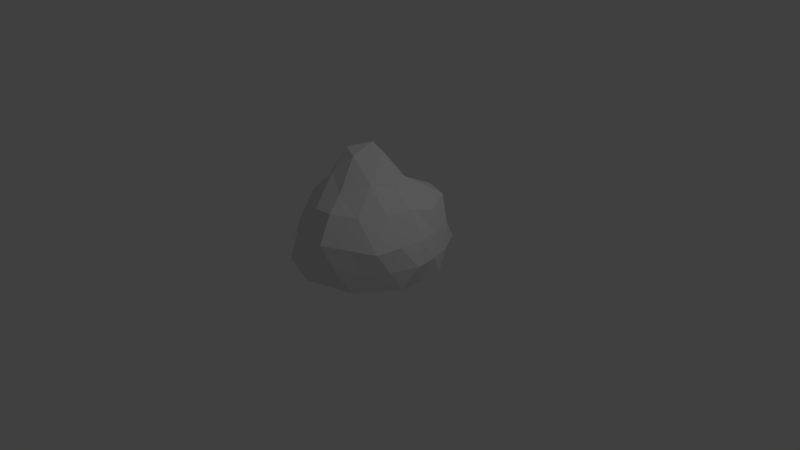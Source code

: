 # Source: rock2.blend  (saved by Blender 2.78.0; exported with 4.5.12 LTS)
import bpy
from mathutils import Matrix  # noqa: F401  (used for matrix-valued properties, if any)

bpy.ops.wm.read_factory_settings(use_empty=True)
scene = bpy.context.scene
scene.name = 'Scene'

# ---- collections
col_collection_1 = bpy.data.collections.new('Collection 1'); scene.collection.children.link(col_collection_1)

# ---- world
world_world = bpy.data.worlds.new('World'); scene.world = world_world
world_world.color = (0.05088, 0.05088, 0.05088)
world_world.use_sun_shadow = False
world_world.sun_shadow_jitter_overblur = 0.0
world_world.cycles.sampling_method = 'MANUAL'

# ---- cameras
cam_camera = bpy.data.cameras.new('Camera')
cam_camera.clip_end = 100.0
cam_camera.lens = 35.0
cam_camera.sensor_width = 32.0
cam_camera.sensor_height = 18.0
cam_camera.ortho_scale = 7.314
cam_camera.dof.focus_distance = 0.0
cam_camera.dof.aperture_fstop = 128.0

# ---- lights
light_lamp = bpy.data.lights.new('Lamp', 'POINT')
light_lamp.transmission_factor = 0.0
light_lamp.cutoff_distance = 30.0
light_lamp.energy = 100.0
light_lamp.shadow_buffer_clip_start = 1.001
light_lamp.shadow_soft_size = 0.1
light_lamp.shadow_maximum_resolution = 0.006
light_lamp.use_absolute_resolution = True

# ---- meshes
me_icosphere = bpy.data.meshes.new('Icosphere')
me_icosphere.from_pydata([(0.5557, -0.8041, 0.5533), (0.1382, -0.9977, 0.2904), (1.06, -0.1545, 0.2886), (0.4321, -0.9235, 0.2904), (0.2629, 0.0, 1.458), (0.2194, -0.7907, 0.9054), (0.2764, -0.9954, 0.5808), (-0.7236, -0.5257, 0.4472), (-0.7236, 0.5257, 0.4472), (0.2764, 0.9991, 0.4472), (0.9756, 0.0, 0.5771), (0.01179, 0.07574, 1.529), (0.2194, 0.8647, 0.8031), (0.1382, 0.9996, 0.2236), (-0.6572, 0.4174, 0.6489), (-0.9027, 0.4174, 0.2236), (-0.6557, -0.6674, 0.2236), (0.8936, 0.3113, 0.5514), (-0.5745, -0.4174, 0.8334), (0.00676, 0.9041, 0.4865), (-0.8354, 0.2629, 0.4865), (-0.4932, -0.6674, 0.4865), (0.9511, -0.309, 0.0), (0.9511, 0.309, 0.0), (0.0, -1.0, 0.0), (0.5878, -0.809, 0.0), (-0.9511, -0.309, 0.0), (-0.5878, -0.809, 0.0), (-0.5878, 0.809, 0.0), (-0.9511, 0.309, 0.0), (0.5878, 0.809, 0.0), (0.0, 1.0, 0.0), (0.835, -0.6127, 0.5257), (-0.2629, -0.809, 0.5257), (-0.9471, 0.0, 0.5257), (-0.2629, 0.809, 0.5257), (0.7662, 0.6225, 0.5257), (0.1625, -0.5861, 1.067), (0.5257, 0.0, 1.077), (-0.4253, -0.309, 0.9921), (-0.5907, 0.309, 0.8507), (0.1625, 0.5, 0.9657), (-0.9009, -0.1545, 0.2629), (1.025, 0.1545, 0.2886), (-0.8373, -0.4174, 0.2236), (-0.7039, 0.6674, 0.2236), (0.4321, 0.9041, 0.2236), (0.9279, -0.3064, 0.5514), (0.00676, -0.9022, 0.5533), (-0.8354, -0.2629, 0.4865), (-0.4932, 0.6674, 0.4865), (0.5213, 0.8108, 0.4865), (0.08123, -0.293, 1.459), (0.7733, 0.0, 0.9024), (-0.2127, -0.1545, 1.454), (-0.2954, 0.1545, 1.27), (0.08123, 0.1994, 1.37), (0.3441, 0.25, 1.14), (0.802, 0.3113, 0.7954), (0.5979, 0.7103, 0.8287), (-0.2141, 0.3875, 0.951), (-0.05021, 0.7849, 0.8154), (-0.4268, 0.559, 0.6882), (-0.508, 0.0, 1.035), (-0.7689, 0.1545, 0.6882), (-0.6862, -0.1545, 0.8727), (-0.1314, -0.4475, 1.225), (-0.3441, -0.6394, 0.8727), (-0.05021, -0.7868, 0.8779), (0.3871, -0.293, 1.178), (0.4987, -0.5994, 0.8779), (0.6804, -0.3064, 0.8767), (0.9108, 0.4658, 0.2629), (0.7694, 0.559, 0.0), (0.7237, 0.7827, 0.2629), (-0.1314, 0.9045, 0.2629), (-0.2939, 0.9045, 0.0), (-0.4253, 0.809, 0.2629), (-0.9491, 0.1545, 0.2629), (-0.9511, 0.0, 0.0), (-0.926, -0.2318, 0.1314), (-0.4253, -0.8645, 0.2629), (-0.2939, -0.9045, 0.0), (-0.1314, -0.9045, 0.2629), (0.7114, -0.7109, 0.2629), (0.7694, -0.559, 0.0), (0.893, -0.4609, 0.2629), (0.2939, 0.9045, 0.0), (-0.7694, 0.559, 0.0), (-0.7694, -0.559, 0.0), (0.2939, -0.9045, 0.0), (0.9511, 0.0, 0.0), (-0.924, -0.07725, 0.3943), (-0.8807, -0.2473, 0.309), (-0.9375, -0.03863, 0.1972)], [], [(79, 26, 80, 94), (29, 79, 94, 78), (78, 94, 92, 34), (85, 22, 86), (84, 85, 86), (44, 7, 49, 93), (26, 44, 93, 80), (80, 93, 92, 42), (84, 86, 32), (2, 10, 47), (81, 33, 21), (16, 81, 21), (23, 91, 22, 85, 25, 90, 24, 82, 27, 89, 26, 79, 29, 88, 28, 76, 31, 87, 30, 73), (86, 2, 47), (86, 47, 32), (6, 0, 5), (7, 21, 18), (8, 20, 14), (9, 19, 12), (10, 17, 53), (38, 57, 4), (38, 58, 57), (36, 51, 59), (41, 60, 56), (41, 61, 60), (35, 50, 62), (40, 63, 55), (40, 64, 63), (34, 49, 65), (39, 66, 54), (39, 67, 66), (33, 48, 68), (37, 69, 52), (37, 70, 69), (32, 47, 71), (23, 72, 43), (23, 73, 72), (30, 46, 74), (31, 75, 13), (31, 76, 75), (28, 45, 77), (29, 78, 15), (94, 80, 42, 92), (93, 49, 34, 92), (27, 81, 16), (27, 82, 81), (24, 1, 83), (25, 84, 3), (25, 85, 84), (22, 2, 86), (30, 87, 46), (87, 31, 13), (46, 87, 13), (28, 88, 45), (46, 13, 9), (88, 29, 15), (26, 89, 44), (16, 21, 7), (82, 24, 83), (24, 90, 1), (81, 82, 83), (81, 83, 33), (22, 91, 2), (91, 23, 43), (45, 88, 15), (45, 15, 8), (89, 27, 16), (44, 89, 16), (44, 16, 7), (90, 25, 3), (1, 90, 3), (1, 6, 48), (83, 1, 48), (83, 48, 33), (1, 3, 6), (2, 91, 43), (2, 43, 10), (84, 32, 0), (3, 84, 0), (3, 0, 6), (15, 20, 8), (15, 78, 20), (78, 34, 20), (77, 50, 35), (77, 45, 50), (45, 8, 50), (75, 77, 35), (75, 76, 77), (76, 28, 77), (13, 19, 9), (13, 75, 19), (75, 35, 19), (74, 51, 36), (74, 46, 51), (46, 9, 51), (72, 74, 36), (72, 73, 74), (73, 30, 74), (43, 17, 10), (43, 72, 17), (72, 36, 17), (71, 53, 38), (71, 47, 53), (47, 10, 53), (69, 71, 38), (69, 70, 71), (70, 32, 71), (52, 4, 11), (52, 69, 4), (69, 38, 4), (68, 5, 37), (68, 48, 5), (48, 6, 5), (66, 68, 37), (66, 67, 68), (67, 33, 68), (54, 52, 11), (54, 66, 52), (66, 37, 52), (65, 18, 39), (65, 49, 18), (49, 7, 18), (63, 65, 39), (63, 64, 65), (64, 34, 65), (55, 54, 11), (55, 63, 54), (63, 39, 54), (62, 14, 40), (62, 50, 14), (50, 8, 14), (60, 62, 40), (60, 61, 62), (61, 35, 62), (56, 55, 11), (56, 60, 55), (60, 40, 55), (59, 12, 41), (59, 51, 12), (51, 9, 12), (57, 59, 41), (57, 58, 59), (58, 36, 59), (4, 56, 11), (4, 57, 56), (57, 41, 56), (53, 58, 38), (53, 17, 58), (17, 36, 58), (12, 61, 41), (12, 19, 61), (19, 35, 61), (14, 64, 40), (14, 20, 64), (20, 34, 64), (18, 67, 39), (18, 21, 67), (21, 33, 67), (5, 70, 37), (5, 0, 70), (0, 32, 70)])
me_icosphere.use_remesh_preserve_volume = False
me_icosphere.use_remesh_preserve_attributes = False
me_icosphere.use_mirror_vertex_groups = False
me_icosphere.update()

# ---- objects
ob_icosphere = bpy.data.objects.new('Icosphere', me_icosphere)
ob_lamp = bpy.data.objects.new('Lamp', light_lamp)
ob_camera = bpy.data.objects.new('Camera', cam_camera)

# ---- transforms, parenting, visibility, modifiers, constraints
ob_icosphere.location = (0.0, 0.0, 0.0)
ob_icosphere.lineart.crease_threshold = 0.0
ob_lamp.location = (4.076, 1.005, 5.904)
ob_lamp.rotation_euler = (0.6503, 0.05522, 1.866)
ob_lamp.lock_rotations_4d = False
ob_lamp.empty_display_type = 'ARROWS'
ob_lamp.color = (0.0, 0.0, 0.0, 0.0)
ob_lamp.lineart.crease_threshold = 0.0
ob_camera.location = (7.481, -6.508, 5.344)
ob_camera.rotation_euler = (1.109, 0.0, 0.8149)
ob_camera.lock_rotations_4d = False
ob_camera.empty_display_type = 'ARROWS'
ob_camera.color = (0.0, 0.0, 0.0, 0.0)
ob_camera.display_type = 'WIRE'
ob_camera.lineart.crease_threshold = 0.0

# ---- collection membership
col_collection_1.objects.link(ob_icosphere)
col_collection_1.objects.link(ob_lamp)
col_collection_1.objects.link(ob_camera)

# ---- scene / render settings (as saved in the file)
scene.camera = ob_camera
scene.frame_start = 1; scene.frame_end = 250; scene.frame_set(1)
scene.render.engine = 'BLENDER_EEVEE_NEXT'
scene.render.resolution_percentage = 50
scene.render.dither_intensity = 0.0
scene.cycles.use_denoising = False
scene.cycles.samples = 128
scene.cycles.sampling_pattern = 'TABULATED_SOBOL'
scene.cycles.light_sampling_threshold = 0.0
scene.cycles.use_adaptive_sampling = False
scene.cycles.use_light_tree = False
scene.cycles.blur_glossy = 0.0
scene.cycles.sample_clamp_indirect = 0.0
scene.view_settings.view_transform = 'Standard'
bpy.context.view_layer.update()
